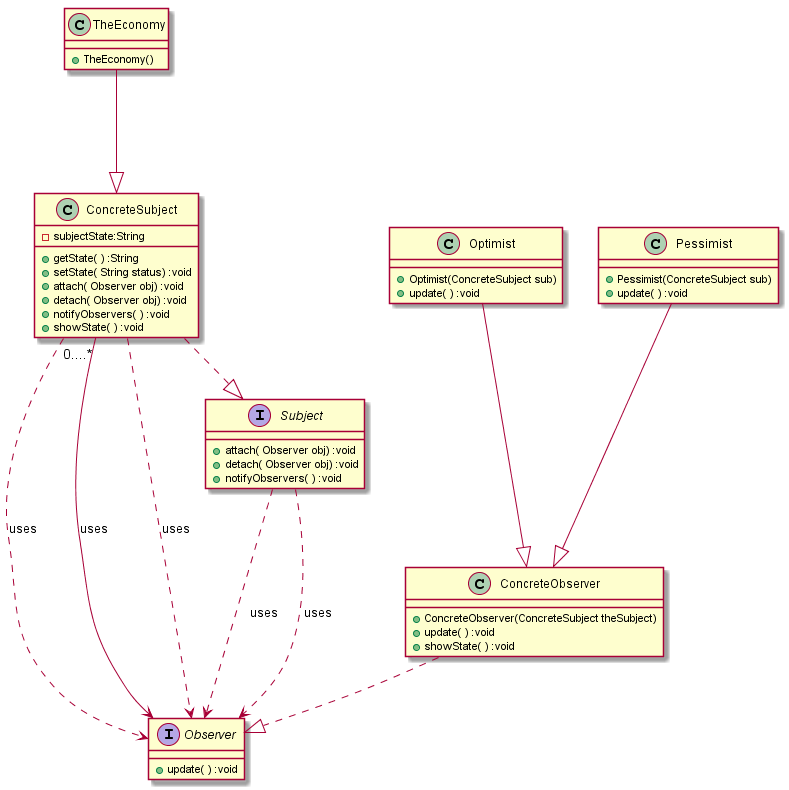

The diagram above was rendered by PlantUML. Its source (embedded in the PNG):
@startuml
class  ConcreteObserver {
	+ConcreteObserver(ConcreteSubject theSubject)
	+ update( ) :void
	+ showState( ) :void
}
ConcreteObserver ..|> Observer

class  ConcreteSubject {
	- subjectState:String

	+ getState( ) :String
	+ setState( String status) :void
	+ attach( Observer obj) :void
	+ detach( Observer obj) :void
	+ notifyObservers( ) :void
	+ showState( ) :void
}
ConcreteSubject ..|> Subject

interface Observer {
	+ update( ) :void
}

class  Optimist {
	+Optimist(ConcreteSubject sub)
	+ update( ) :void
}
Optimist ---|> ConcreteObserver

class  Pessimist {
	+Pessimist(ConcreteSubject sub)
	+ update( ) :void
}
Pessimist ---|> ConcreteObserver

interface Subject {
	+ attach( Observer obj) :void
	+ detach( Observer obj) :void
	+ notifyObservers( ) :void
}

class  TheEconomy {
	+TheEconomy()
}
TheEconomy ---|> ConcreteSubject

Subject...>Observer: uses
ConcreteSubject...>Observer: uses
Subject...>Observer: uses
ConcreteSubject "0....*" ---> Observer: uses
ConcreteSubject...>Observer: uses
@enduml